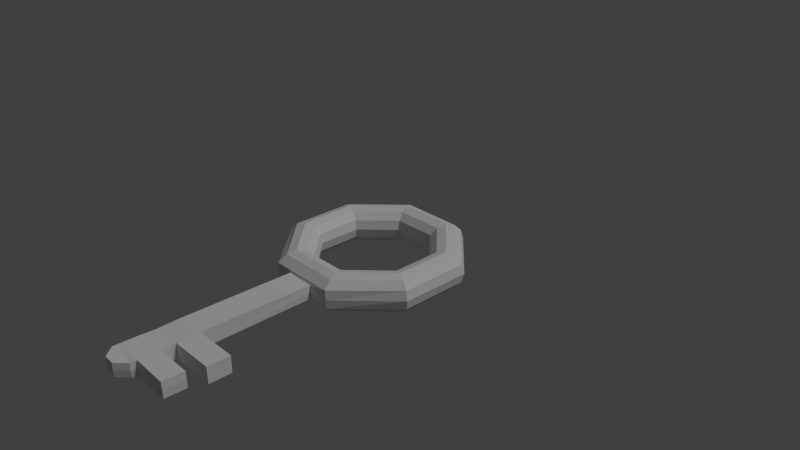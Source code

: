 # Source: key.blend  (saved by Blender 2.76.0; exported with 4.5.12 LTS)
import bpy
from mathutils import Matrix  # noqa: F401  (used for matrix-valued properties, if any)

bpy.ops.wm.read_factory_settings(use_empty=True)
scene = bpy.context.scene
scene.name = 'Scene'

# ---- collections
col_collection_1 = bpy.data.collections.new('Collection 1'); scene.collection.children.link(col_collection_1)

# ---- world
world_world = bpy.data.worlds.new('World'); scene.world = world_world
world_world.color = (0.05088, 0.05088, 0.05088)
world_world.use_sun_shadow = False
world_world.sun_shadow_jitter_overblur = 0.0
world_world.cycles.sampling_method = 'MANUAL'
world_world.cycles.sample_map_resolution = 256

# ---- cameras
cam_camera = bpy.data.cameras.new('Camera')
cam_camera.clip_end = 100.0
cam_camera.lens = 35.0
cam_camera.sensor_width = 32.0
cam_camera.sensor_height = 18.0
cam_camera.ortho_scale = 7.314
cam_camera.dof.focus_distance = 0.0
cam_camera.dof.aperture_fstop = 128.0

# ---- lights
light_lamp = bpy.data.lights.new('Lamp', 'SUN')
light_lamp.transmission_factor = 0.0
light_lamp.cutoff_distance = 30.0
light_lamp.angle = 0.1993
light_lamp.energy = 1.0
light_lamp.shadow_buffer_clip_start = 1.001
light_lamp.shadow_soft_size = 0.1
light_lamp.shadow_cascade_max_distance = 1000.0
light_lamp.cycles.use_multiple_importance_sampling = False

# ---- meshes
me_torus = bpy.data.meshes.new('Torus')
me_torus.from_pydata([(1.25, 0.0, 0.0), (1.217, 0.0, 0.125), (1.125, 0.0, 0.2165), (1.0, 0.0, 0.25), (0.875, 0.0, 0.2165), (0.7835, 0.0, 0.125), (0.75, 0.0, 3.062e-17), (0.7835, 0.0, -0.125), (0.875, 0.0, -0.2165), (1.0, 0.0, -0.25), (1.125, 0.0, -0.2165), (1.217, 0.0, -0.125), (0.8839, 0.8839, 0.0), (0.8602, 0.8602, 0.125), (0.7955, 0.7955, 0.2165), (0.7071, 0.7071, 0.25), (0.6187, 0.6187, 0.2165), (0.554, 0.554, 0.125), (0.5303, 0.5303, 3.062e-17), (0.554, 0.554, -0.125), (0.6187, 0.6187, -0.2165), (0.7071, 0.7071, -0.25), (0.7955, 0.7955, -0.2165), (0.8602, 0.8602, -0.125), (5.96e-08, 1.25, 0.0), (1.192e-07, 1.217, 0.125), (1.192e-07, 1.125, 0.2165), (8.941e-08, 1.0, 0.25), (8.941e-08, 0.875, 0.2165), (5.96e-08, 0.7835, 0.125), (8.941e-08, 0.75, 3.062e-17), (5.96e-08, 0.7835, -0.125), (8.941e-08, 0.875, -0.2165), (8.941e-08, 1.0, -0.25), (1.192e-07, 1.125, -0.2165), (1.192e-07, 1.217, -0.125), (-0.8839, 0.8839, 0.0), (-0.8602, 0.8602, 0.125), (-0.7955, 0.7955, 0.2165), (-0.7071, 0.7071, 0.25), (-0.6187, 0.6187, 0.2165), (-0.554, 0.554, 0.125), (-0.5303, 0.5303, 3.062e-17), (-0.554, 0.554, -0.125), (-0.6187, 0.6187, -0.2165), (-0.7071, 0.7071, -0.25), (-0.7955, 0.7955, -0.2165), (-0.8602, 0.8602, -0.125), (-1.25, 1.093e-07, 0.0), (-1.217, 1.064e-07, 0.125), (-1.125, 9.835e-08, 0.2165), (-1.0, 8.742e-08, 0.25), (-0.875, 7.649e-08, 0.2165), (-0.7835, 6.85e-08, 0.125), (-0.75, 6.557e-08, 3.062e-17), (-0.7835, 6.85e-08, -0.125), (-0.875, 7.649e-08, -0.2165), (-1.0, 8.742e-08, -0.25), (-1.125, 9.835e-08, -0.2165), (-1.217, 1.064e-07, -0.125), (-0.8839, -0.8839, 0.0), (-0.8602, -0.8602, 0.125), (-0.7955, -0.7955, 0.2165), (-0.7071, -0.7071, 0.25), (-0.6187, -0.6187, 0.2165), (-0.554, -0.554, 0.125), (-0.5303, -0.5303, 3.062e-17), (-0.554, -0.554, -0.125), (-0.6187, -0.6187, -0.2165), (-0.7071, -0.7071, -0.25), (-0.7955, -0.7955, -0.2165), (-0.8602, -0.8602, -0.125), (0.2466, -1.156, -8.516e-09), (0.2487, -1.15, 0.09085), (1.192e-07, -1.125, 0.2165), (8.941e-08, -1.0, 0.25), (8.941e-08, -0.875, 0.2165), (5.96e-08, -0.7835, 0.125), (8.941e-08, -0.75, 3.062e-17), (5.96e-08, -0.7835, -0.125), (8.941e-08, -0.875, -0.2165), (8.941e-08, -1.0, -0.25), (1.192e-07, -1.125, -0.2165), (0.2487, -1.15, -0.09085), (0.6386, -1.003, -8.516e-09), (0.6328, -1.0, 0.09085), (0.7955, -0.7955, 0.2165), (0.7071, -0.7071, 0.25), (0.6187, -0.6187, 0.2165), (0.554, -0.554, 0.125), (0.5303, -0.5303, 3.062e-17), (0.554, -0.554, -0.125), (0.6187, -0.6187, -0.2165), (0.7071, -0.7071, -0.25), (0.7955, -0.7955, -0.2165), (0.6328, -1.0, -0.09085), (0.01044, -1.24, 0.125), (0.8706, -0.8842, 0.125), (5.96e-08, -1.25, 0.0), (0.01044, -1.24, -0.125), (0.8839, -0.8839, 0.0), (0.8706, -0.8842, -0.125), (1.008, -2.992, 0.09085), (1.4, -2.822, 0.1067), (1.006, -2.998, 1.621e-07), (0.9961, -2.959, -0.09085), (1.407, -2.819, 1.564e-07), (1.4, -2.822, -0.1067), (1.216, -2.398, -0.1091), (1.327, -2.647, -0.109), (0.9338, -2.812, -0.1001), (0.8164, -2.536, -0.09092), (0.9168, -2.789, -0.009239), (0.8247, -2.566, -7.006e-05), (0.8236, -2.552, 0.09078), (0.9365, -2.823, 0.08161), (1.327, -2.647, 0.109), (1.207, -2.377, 0.1089), (1.765, -2.144, -0.109), (1.877, -2.41, -0.109), (1.877, -2.41, 0.1087), (1.763, -2.139, 0.1089), (1.104, -3.236, 0.09085), (1.496, -3.065, 0.1067), (1.09, -3.215, 2.312e-07), (1.1, -3.227, -0.09085), (1.503, -3.069, 2.376e-07), (1.496, -3.065, -0.1067), (1.873, -2.616, 1.57e-07), (1.868, -2.618, -0.1067), (1.868, -2.618, 0.1067), (1.971, -2.872, 2.382e-07), (1.967, -2.874, -0.1067), (1.967, -2.874, 0.1058), (1.124, -3.291, 0.09085), (1.295, -3.366, 0.09085), (1.433, -3.312, 0.09085), (1.508, -3.141, 0.09085), (1.122, -3.297, 2.811e-07), (1.293, -3.372, 3.553e-07), (1.295, -3.366, -0.09085), (1.124, -3.291, -0.09085), (1.514, -3.144, 2.811e-07), (1.438, -3.315, 3.562e-07), (1.508, -3.141, -0.09085), (1.433, -3.312, -0.09085)], [], [(0, 12, 13, 1), (1, 13, 14, 2), (2, 14, 15, 3), (3, 15, 16, 4), (4, 16, 17, 5), (5, 17, 18, 6), (6, 18, 19, 7), (7, 19, 20, 8), (8, 20, 21, 9), (9, 21, 22, 10), (10, 22, 23, 11), (0, 11, 23, 12), (12, 24, 25, 13), (13, 25, 26, 14), (14, 26, 27, 15), (15, 27, 28, 16), (16, 28, 29, 17), (17, 29, 30, 18), (18, 30, 31, 19), (19, 31, 32, 20), (20, 32, 33, 21), (21, 33, 34, 22), (22, 34, 35, 23), (23, 35, 24, 12), (24, 36, 37, 25), (25, 37, 38, 26), (26, 38, 39, 27), (27, 39, 40, 28), (28, 40, 41, 29), (29, 41, 42, 30), (30, 42, 43, 31), (31, 43, 44, 32), (32, 44, 45, 33), (33, 45, 46, 34), (34, 46, 47, 35), (35, 47, 36, 24), (36, 48, 49, 37), (37, 49, 50, 38), (38, 50, 51, 39), (39, 51, 52, 40), (40, 52, 53, 41), (41, 53, 54, 42), (42, 54, 55, 43), (43, 55, 56, 44), (44, 56, 57, 45), (45, 57, 58, 46), (46, 58, 59, 47), (47, 59, 48, 36), (48, 60, 61, 49), (49, 61, 62, 50), (50, 62, 63, 51), (51, 63, 64, 52), (52, 64, 65, 53), (53, 65, 66, 54), (54, 66, 67, 55), (55, 67, 68, 56), (56, 68, 69, 57), (57, 69, 70, 58), (58, 70, 71, 59), (59, 71, 60, 48), (60, 98, 96, 61), (61, 96, 74, 62), (62, 74, 75, 63), (63, 75, 76, 64), (64, 76, 77, 65), (65, 77, 78, 66), (66, 78, 79, 67), (67, 79, 80, 68), (68, 80, 81, 69), (69, 81, 82, 70), (70, 82, 99, 71), (71, 99, 98, 60), (96, 97, 86, 74), (74, 86, 87, 75), (75, 87, 88, 76), (76, 88, 89, 77), (77, 89, 90, 78), (78, 90, 91, 79), (79, 91, 92, 80), (80, 92, 93, 81), (81, 93, 94, 82), (82, 94, 101, 99), (100, 0, 1, 97), (97, 1, 2, 86), (86, 2, 3, 87), (87, 3, 4, 88), (88, 4, 5, 89), (89, 5, 6, 90), (90, 6, 7, 91), (91, 7, 8, 92), (92, 8, 9, 93), (93, 9, 10, 94), (94, 10, 11, 101), (101, 11, 0, 100), (110, 109, 107, 105), (73, 85, 97, 96), (72, 73, 96, 98), (83, 72, 98, 99), (84, 95, 101, 100), (95, 83, 99, 101), (85, 84, 100, 97), (127, 107, 129, 132), (112, 110, 105, 104), (116, 115, 102, 103), (73, 72, 113, 114), (117, 108, 95, 84, 85), (115, 112, 104, 102), (114, 113, 112, 115), (103, 106, 107, 109, 116), (109, 108, 118, 119), (85, 73, 114, 117), (117, 114, 115, 116), (72, 83, 111, 113), (113, 111, 110, 112), (83, 95, 108, 111), (111, 108, 109, 110), (120, 119, 118, 121), (116, 109, 119, 120), (108, 117, 121, 118), (117, 116, 120, 121), (127, 126, 142, 144), (106, 103, 130, 128), (102, 104, 124, 122), (105, 107, 127, 125), (104, 105, 125, 124), (103, 102, 122, 123), (128, 130, 133, 131), (129, 128, 131, 132), (107, 106, 128, 129), (103, 123, 133, 130), (123, 126, 131, 133), (126, 127, 132, 131), (122, 124, 138, 134), (125, 127, 144, 145, 140, 141), (136, 135, 139, 140, 145, 143), (124, 125, 141, 138), (126, 123, 137, 142), (139, 135, 134, 138), (138, 141, 140, 139), (143, 145, 144, 142), (142, 137, 136, 143), (123, 122, 134, 135, 136, 137)])
me_torus.use_remesh_preserve_volume = False
me_torus.use_remesh_preserve_attributes = False
me_torus.use_mirror_vertex_groups = False
me_torus.update()

# ---- objects
ob_torus = bpy.data.objects.new('Torus', me_torus)
ob_lamp = bpy.data.objects.new('Lamp', light_lamp)
ob_camera = bpy.data.objects.new('Camera', cam_camera)

# ---- transforms, parenting, visibility, modifiers, constraints
ob_torus.location = (0.0, 0.0, 0.0)
ob_torus.rotation_euler = (0.0, -0.0, -0.4103)
ob_torus.lineart.crease_threshold = 0.0
ob_lamp.location = (4.076, 1.005, 5.904)
ob_lamp.rotation_euler = (0.6503, 0.05522, 1.866)
ob_lamp.lock_rotations_4d = False
ob_lamp.empty_display_type = 'ARROWS'
ob_lamp.color = (0.0, 0.0, 0.0, 0.0)
ob_lamp.lineart.crease_threshold = 0.0
ob_camera.location = (7.481, -6.508, 5.344)
ob_camera.rotation_euler = (1.109, 0.01082, 0.8149)
ob_camera.lock_rotations_4d = False
ob_camera.empty_display_type = 'ARROWS'
ob_camera.color = (0.0, 0.0, 0.0, 0.0)
ob_camera.display_type = 'WIRE'
ob_camera.lineart.crease_threshold = 0.0

# ---- collection membership
col_collection_1.objects.link(ob_torus)
col_collection_1.objects.link(ob_lamp)
col_collection_1.objects.link(ob_camera)

# ---- scene / render settings (as saved in the file)
scene.camera = ob_camera
scene.frame_start = 1; scene.frame_end = 250; scene.frame_set(1)
scene.render.engine = 'BLENDER_EEVEE_NEXT'
scene.render.resolution_percentage = 50
scene.render.dither_intensity = 0.0
scene.cycles.use_denoising = False
scene.cycles.samples = 10
scene.cycles.sampling_pattern = 'TABULATED_SOBOL'
scene.cycles.light_sampling_threshold = 0.0
scene.cycles.use_adaptive_sampling = False
scene.cycles.use_light_tree = False
scene.cycles.blur_glossy = 0.0
scene.cycles.pixel_filter_type = 'GAUSSIAN'
scene.cycles.sample_clamp_indirect = 0.0
scene.view_settings.view_transform = 'Standard'
bpy.context.view_layer.update()
